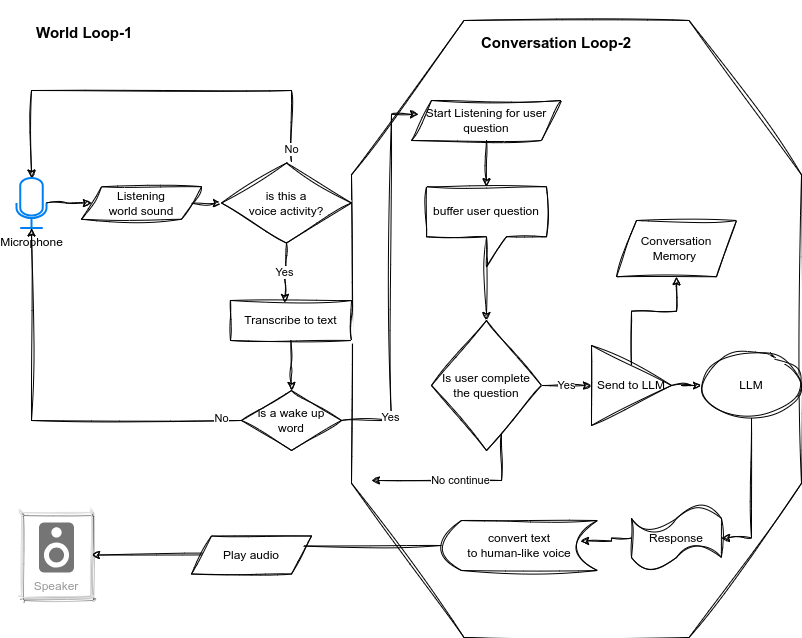

The diagram above was exported from draw.io. Its source (the exported page's mxGraphModel, read from the mxfile embedded in the PNG):
<mxGraphModel dx="1146" dy="848" grid="1" gridSize="10" guides="1" tooltips="1" connect="1" arrows="1" fold="1" page="1" pageScale="1" pageWidth="827" pageHeight="1169" math="0" shadow="0">
  <root>
    <mxCell id="0" />
    <mxCell id="1" parent="0" />
    <mxCell id="uxN8XB77b9uHVme34Jr8-41" value="" style="verticalLabelPosition=bottom;verticalAlign=top;html=1;shape=mxgraph.basic.polygon;polyCoords=[[0.25,0],[0.75,0],[1,0.25],[1,0.75],[0.75,1],[0.25,1],[0,0.75],[0,0.25]];polyline=0;sketch=1;hachureGap=4;jiggle=2;curveFitting=1;" vertex="1" parent="1">
      <mxGeometry x="370" y="60" width="450" height="617" as="geometry" />
    </mxCell>
    <mxCell id="uxN8XB77b9uHVme34Jr8-4" style="edgeStyle=orthogonalEdgeStyle;rounded=0;sketch=1;hachureGap=4;jiggle=2;curveFitting=1;orthogonalLoop=1;jettySize=auto;html=1;" edge="1" parent="1" source="odl-5R4MZ0RcBfpWZxOM-1" target="uxN8XB77b9uHVme34Jr8-3">
      <mxGeometry relative="1" as="geometry" />
    </mxCell>
    <mxCell id="odl-5R4MZ0RcBfpWZxOM-1" value="Listening &lt;br&gt;world sound" style="shape=parallelogram;perimeter=parallelogramPerimeter;whiteSpace=wrap;html=1;fixedSize=1;sketch=1;hachureGap=4;jiggle=2;curveFitting=1;" vertex="1" parent="1">
      <mxGeometry x="100" y="226.25" width="120" height="32.5" as="geometry" />
    </mxCell>
    <mxCell id="uxN8XB77b9uHVme34Jr8-2" style="edgeStyle=orthogonalEdgeStyle;rounded=0;sketch=1;hachureGap=4;jiggle=2;curveFitting=1;orthogonalLoop=1;jettySize=auto;html=1;" edge="1" parent="1" source="uxN8XB77b9uHVme34Jr8-1" target="odl-5R4MZ0RcBfpWZxOM-1">
      <mxGeometry relative="1" as="geometry" />
    </mxCell>
    <mxCell id="uxN8XB77b9uHVme34Jr8-1" value="Microphone" style="html=1;verticalLabelPosition=bottom;align=center;labelBackgroundColor=#ffffff;verticalAlign=top;strokeWidth=2;strokeColor=#0080F0;shadow=0;dashed=0;shape=mxgraph.ios7.icons.microphone;hachureGap=4;" vertex="1" parent="1">
      <mxGeometry x="35" y="217.5" width="30" height="50" as="geometry" />
    </mxCell>
    <mxCell id="uxN8XB77b9uHVme34Jr8-5" style="edgeStyle=orthogonalEdgeStyle;rounded=0;sketch=1;hachureGap=4;jiggle=2;curveFitting=1;orthogonalLoop=1;jettySize=auto;html=1;exitX=0.5;exitY=0;exitDx=0;exitDy=0;" edge="1" parent="1" source="uxN8XB77b9uHVme34Jr8-3" target="uxN8XB77b9uHVme34Jr8-1">
      <mxGeometry relative="1" as="geometry">
        <mxPoint x="55" y="180" as="targetPoint" />
        <mxPoint x="387" y="170" as="sourcePoint" />
        <Array as="points">
          <mxPoint x="310" y="203" />
          <mxPoint x="310" y="130" />
          <mxPoint x="50" y="130" />
        </Array>
      </mxGeometry>
    </mxCell>
    <mxCell id="uxN8XB77b9uHVme34Jr8-6" value="No" style="edgeLabel;html=1;align=center;verticalAlign=middle;resizable=0;points=[];sketch=1;hachureGap=4;jiggle=2;curveFitting=1;" vertex="1" connectable="0" parent="uxN8XB77b9uHVme34Jr8-5">
      <mxGeometry x="-0.9087" y="1" relative="1" as="geometry">
        <mxPoint as="offset" />
      </mxGeometry>
    </mxCell>
    <mxCell id="uxN8XB77b9uHVme34Jr8-3" value="is this a &lt;br&gt;voice activity?" style="rhombus;whiteSpace=wrap;html=1;sketch=1;hachureGap=4;jiggle=2;curveFitting=1;" vertex="1" parent="1">
      <mxGeometry x="240" y="202.5" width="130" height="80" as="geometry" />
    </mxCell>
    <mxCell id="uxN8XB77b9uHVme34Jr8-7" value="Transcribe to text" style="rounded=0;whiteSpace=wrap;html=1;sketch=1;hachureGap=4;jiggle=2;curveFitting=1;" vertex="1" parent="1">
      <mxGeometry x="249" y="340" width="121" height="40" as="geometry" />
    </mxCell>
    <mxCell id="uxN8XB77b9uHVme34Jr8-8" value="Yes" style="edgeStyle=orthogonalEdgeStyle;rounded=0;sketch=1;hachureGap=4;jiggle=2;curveFitting=1;orthogonalLoop=1;jettySize=auto;html=1;entryX=0.45;entryY=0.05;entryDx=0;entryDy=0;entryPerimeter=0;" edge="1" parent="1" source="uxN8XB77b9uHVme34Jr8-3" target="uxN8XB77b9uHVme34Jr8-7">
      <mxGeometry relative="1" as="geometry" />
    </mxCell>
    <mxCell id="uxN8XB77b9uHVme34Jr8-14" style="edgeStyle=orthogonalEdgeStyle;rounded=0;sketch=1;hachureGap=4;jiggle=2;curveFitting=1;orthogonalLoop=1;jettySize=auto;html=1;entryX=0.047;entryY=0.35;entryDx=0;entryDy=0;entryPerimeter=0;" edge="1" parent="1" source="uxN8XB77b9uHVme34Jr8-12" target="uxN8XB77b9uHVme34Jr8-17">
      <mxGeometry relative="1" as="geometry">
        <mxPoint x="460" y="460" as="targetPoint" />
        <Array as="points">
          <mxPoint x="410" y="460" />
          <mxPoint x="410" y="154" />
        </Array>
      </mxGeometry>
    </mxCell>
    <mxCell id="uxN8XB77b9uHVme34Jr8-16" value="Yes" style="edgeLabel;html=1;align=center;verticalAlign=middle;resizable=0;points=[];sketch=1;hachureGap=4;jiggle=2;curveFitting=1;" vertex="1" connectable="0" parent="uxN8XB77b9uHVme34Jr8-14">
      <mxGeometry x="-0.7163" y="2" relative="1" as="geometry">
        <mxPoint as="offset" />
      </mxGeometry>
    </mxCell>
    <mxCell id="uxN8XB77b9uHVme34Jr8-18" style="edgeStyle=orthogonalEdgeStyle;rounded=0;sketch=1;hachureGap=4;jiggle=2;curveFitting=1;orthogonalLoop=1;jettySize=auto;html=1;" edge="1" parent="1" source="uxN8XB77b9uHVme34Jr8-12" target="uxN8XB77b9uHVme34Jr8-1">
      <mxGeometry relative="1" as="geometry" />
    </mxCell>
    <mxCell id="uxN8XB77b9uHVme34Jr8-19" value="No" style="edgeLabel;html=1;align=center;verticalAlign=middle;resizable=0;points=[];sketch=1;hachureGap=4;jiggle=2;curveFitting=1;" vertex="1" connectable="0" parent="uxN8XB77b9uHVme34Jr8-18">
      <mxGeometry x="-0.8957" y="-3" relative="1" as="geometry">
        <mxPoint as="offset" />
      </mxGeometry>
    </mxCell>
    <mxCell id="uxN8XB77b9uHVme34Jr8-12" value="is a wake up &lt;br&gt;word" style="rhombus;whiteSpace=wrap;html=1;sketch=1;hachureGap=4;jiggle=2;curveFitting=1;" vertex="1" parent="1">
      <mxGeometry x="260" y="430" width="100" height="60" as="geometry" />
    </mxCell>
    <mxCell id="uxN8XB77b9uHVme34Jr8-13" style="edgeStyle=orthogonalEdgeStyle;rounded=0;sketch=1;hachureGap=4;jiggle=2;curveFitting=1;orthogonalLoop=1;jettySize=auto;html=1;" edge="1" parent="1" source="uxN8XB77b9uHVme34Jr8-7" target="uxN8XB77b9uHVme34Jr8-12">
      <mxGeometry relative="1" as="geometry" />
    </mxCell>
    <mxCell id="uxN8XB77b9uHVme34Jr8-24" style="edgeStyle=orthogonalEdgeStyle;rounded=0;sketch=1;hachureGap=4;jiggle=2;curveFitting=1;orthogonalLoop=1;jettySize=auto;html=1;" edge="1" parent="1" source="uxN8XB77b9uHVme34Jr8-17" target="uxN8XB77b9uHVme34Jr8-20">
      <mxGeometry relative="1" as="geometry" />
    </mxCell>
    <mxCell id="uxN8XB77b9uHVme34Jr8-17" value="Start Listening for user question" style="shape=parallelogram;perimeter=parallelogramPerimeter;whiteSpace=wrap;html=1;fixedSize=1;sketch=1;hachureGap=4;jiggle=2;curveFitting=1;" vertex="1" parent="1">
      <mxGeometry x="430" y="140" width="150" height="40" as="geometry" />
    </mxCell>
    <mxCell id="uxN8XB77b9uHVme34Jr8-25" style="edgeStyle=orthogonalEdgeStyle;rounded=0;sketch=1;hachureGap=4;jiggle=2;curveFitting=1;orthogonalLoop=1;jettySize=auto;html=1;" edge="1" parent="1" source="uxN8XB77b9uHVme34Jr8-20" target="uxN8XB77b9uHVme34Jr8-23">
      <mxGeometry relative="1" as="geometry" />
    </mxCell>
    <mxCell id="uxN8XB77b9uHVme34Jr8-20" value="buffer user question" style="shape=callout;whiteSpace=wrap;html=1;perimeter=calloutPerimeter;sketch=1;hachureGap=4;jiggle=2;curveFitting=1;" vertex="1" parent="1">
      <mxGeometry x="445" y="226.25" width="120" height="80" as="geometry" />
    </mxCell>
    <mxCell id="uxN8XB77b9uHVme34Jr8-27" value="Yes" style="edgeStyle=orthogonalEdgeStyle;rounded=0;sketch=1;hachureGap=4;jiggle=2;curveFitting=1;orthogonalLoop=1;jettySize=auto;html=1;entryX=0;entryY=0.5;entryDx=0;entryDy=0;" edge="1" parent="1" source="uxN8XB77b9uHVme34Jr8-23" target="uxN8XB77b9uHVme34Jr8-26">
      <mxGeometry relative="1" as="geometry" />
    </mxCell>
    <mxCell id="uxN8XB77b9uHVme34Jr8-28" value="No continue" style="edgeStyle=orthogonalEdgeStyle;rounded=0;sketch=1;hachureGap=4;jiggle=2;curveFitting=1;orthogonalLoop=1;jettySize=auto;html=1;" edge="1" parent="1" source="uxN8XB77b9uHVme34Jr8-23">
      <mxGeometry relative="1" as="geometry">
        <mxPoint x="390" y="520" as="targetPoint" />
        <Array as="points">
          <mxPoint x="520" y="520" />
          <mxPoint x="391" y="520" />
        </Array>
      </mxGeometry>
    </mxCell>
    <mxCell id="uxN8XB77b9uHVme34Jr8-23" value="Is user complete the question" style="rhombus;whiteSpace=wrap;html=1;sketch=1;hachureGap=4;jiggle=2;curveFitting=1;" vertex="1" parent="1">
      <mxGeometry x="450" y="360" width="110" height="130" as="geometry" />
    </mxCell>
    <mxCell id="uxN8XB77b9uHVme34Jr8-30" style="edgeStyle=orthogonalEdgeStyle;rounded=0;sketch=1;hachureGap=4;jiggle=2;curveFitting=1;orthogonalLoop=1;jettySize=auto;html=1;" edge="1" parent="1" source="uxN8XB77b9uHVme34Jr8-26" target="uxN8XB77b9uHVme34Jr8-29">
      <mxGeometry relative="1" as="geometry" />
    </mxCell>
    <mxCell id="uxN8XB77b9uHVme34Jr8-26" value="Send to LLM" style="triangle;whiteSpace=wrap;html=1;sketch=1;hachureGap=4;jiggle=2;curveFitting=1;" vertex="1" parent="1">
      <mxGeometry x="610" y="385" width="80" height="80" as="geometry" />
    </mxCell>
    <mxCell id="uxN8XB77b9uHVme34Jr8-45" style="edgeStyle=orthogonalEdgeStyle;rounded=0;sketch=1;hachureGap=4;jiggle=2;curveFitting=1;orthogonalLoop=1;jettySize=auto;html=1;" edge="1" parent="1" source="uxN8XB77b9uHVme34Jr8-26" target="uxN8XB77b9uHVme34Jr8-44">
      <mxGeometry relative="1" as="geometry" />
    </mxCell>
    <mxCell id="uxN8XB77b9uHVme34Jr8-29" value="LLM" style="ellipse;whiteSpace=wrap;html=1;sketch=1;hachureGap=4;jiggle=2;curveFitting=1;" vertex="1" parent="1">
      <mxGeometry x="720" y="392.5" width="100" height="65" as="geometry" />
    </mxCell>
    <mxCell id="uxN8XB77b9uHVme34Jr8-33" value="Response" style="shape=tape;whiteSpace=wrap;html=1;sketch=1;hachureGap=4;jiggle=2;curveFitting=1;" vertex="1" parent="1">
      <mxGeometry x="650" y="545" width="90" height="65" as="geometry" />
    </mxCell>
    <mxCell id="uxN8XB77b9uHVme34Jr8-34" style="edgeStyle=orthogonalEdgeStyle;rounded=0;sketch=1;hachureGap=4;jiggle=2;curveFitting=1;orthogonalLoop=1;jettySize=auto;html=1;entryX=1;entryY=0.5;entryDx=0;entryDy=0;entryPerimeter=0;exitX=0.5;exitY=1;exitDx=0;exitDy=0;" edge="1" parent="1" source="uxN8XB77b9uHVme34Jr8-29" target="uxN8XB77b9uHVme34Jr8-33">
      <mxGeometry relative="1" as="geometry">
        <mxPoint x="770" y="480" as="sourcePoint" />
        <mxPoint x="690" y="585" as="targetPoint" />
        <Array as="points">
          <mxPoint x="770" y="578" />
        </Array>
      </mxGeometry>
    </mxCell>
    <mxCell id="uxN8XB77b9uHVme34Jr8-39" style="edgeStyle=orthogonalEdgeStyle;rounded=0;sketch=1;hachureGap=4;jiggle=2;curveFitting=1;orthogonalLoop=1;jettySize=auto;html=1;" edge="1" parent="1" source="uxN8XB77b9uHVme34Jr8-35" target="uxN8XB77b9uHVme34Jr8-37">
      <mxGeometry relative="1" as="geometry" />
    </mxCell>
    <mxCell id="uxN8XB77b9uHVme34Jr8-35" value="convert text &lt;br&gt;to human-like voice" style="shape=dataStorage;whiteSpace=wrap;html=1;fixedSize=1;sketch=1;hachureGap=4;jiggle=2;curveFitting=1;" vertex="1" parent="1">
      <mxGeometry x="460" y="560" width="156" height="50" as="geometry" />
    </mxCell>
    <mxCell id="uxN8XB77b9uHVme34Jr8-36" style="edgeStyle=orthogonalEdgeStyle;rounded=0;sketch=1;hachureGap=4;jiggle=2;curveFitting=1;orthogonalLoop=1;jettySize=auto;html=1;entryX=0.891;entryY=0.41;entryDx=0;entryDy=0;entryPerimeter=0;" edge="1" parent="1" source="uxN8XB77b9uHVme34Jr8-33" target="uxN8XB77b9uHVme34Jr8-35">
      <mxGeometry relative="1" as="geometry" />
    </mxCell>
    <mxCell id="uxN8XB77b9uHVme34Jr8-37" value="Speaker" style="strokeColor=#dddddd;shadow=1;strokeWidth=1;rounded=1;absoluteArcSize=1;arcSize=2;labelPosition=center;verticalLabelPosition=middle;align=center;verticalAlign=bottom;spacingLeft=0;fontColor=#999999;fontSize=12;whiteSpace=wrap;spacingBottom=2;html=1;sketch=1;hachureGap=4;jiggle=2;curveFitting=1;" vertex="1" parent="1">
      <mxGeometry x="40" y="552" width="70" height="85" as="geometry" />
    </mxCell>
    <mxCell id="uxN8XB77b9uHVme34Jr8-38" value="" style="sketch=0;dashed=0;connectable=0;html=1;fillColor=#757575;strokeColor=none;shape=mxgraph.gcp2.speaker;part=1;hachureGap=4;jiggle=2;curveFitting=1;" vertex="1" parent="uxN8XB77b9uHVme34Jr8-37">
      <mxGeometry x="0.5" width="35" height="50" relative="1" as="geometry">
        <mxPoint x="-17.5" y="10" as="offset" />
      </mxGeometry>
    </mxCell>
    <mxCell id="uxN8XB77b9uHVme34Jr8-40" value="Play audio" style="shape=parallelogram;perimeter=parallelogramPerimeter;whiteSpace=wrap;html=1;fixedSize=1;sketch=1;hachureGap=4;jiggle=2;curveFitting=1;" vertex="1" parent="1">
      <mxGeometry x="210" y="575.5" width="120" height="38" as="geometry" />
    </mxCell>
    <mxCell id="uxN8XB77b9uHVme34Jr8-42" value="&lt;h1&gt;&lt;font style=&quot;font-size: 15px;&quot;&gt;Conversation Loop-2&lt;/font&gt;&lt;/h1&gt;" style="text;html=1;spacing=5;spacingTop=-20;whiteSpace=wrap;overflow=hidden;rounded=0;" vertex="1" parent="1">
      <mxGeometry x="495" y="60" width="180" height="40" as="geometry" />
    </mxCell>
    <mxCell id="uxN8XB77b9uHVme34Jr8-43" value="&lt;h1&gt;&lt;font style=&quot;font-size: 15px;&quot;&gt;World Loop-1&lt;/font&gt;&lt;/h1&gt;" style="text;html=1;spacing=5;spacingTop=-20;whiteSpace=wrap;overflow=hidden;rounded=0;" vertex="1" parent="1">
      <mxGeometry x="50" y="50" width="180" height="40" as="geometry" />
    </mxCell>
    <mxCell id="uxN8XB77b9uHVme34Jr8-44" value="Conversation &lt;br&gt;Memory&amp;nbsp;" style="shape=parallelogram;perimeter=parallelogramPerimeter;whiteSpace=wrap;html=1;fixedSize=1;sketch=1;hachureGap=4;jiggle=2;curveFitting=1;" vertex="1" parent="1">
      <mxGeometry x="635" y="260" width="120" height="56.25" as="geometry" />
    </mxCell>
  </root>
</mxGraphModel>